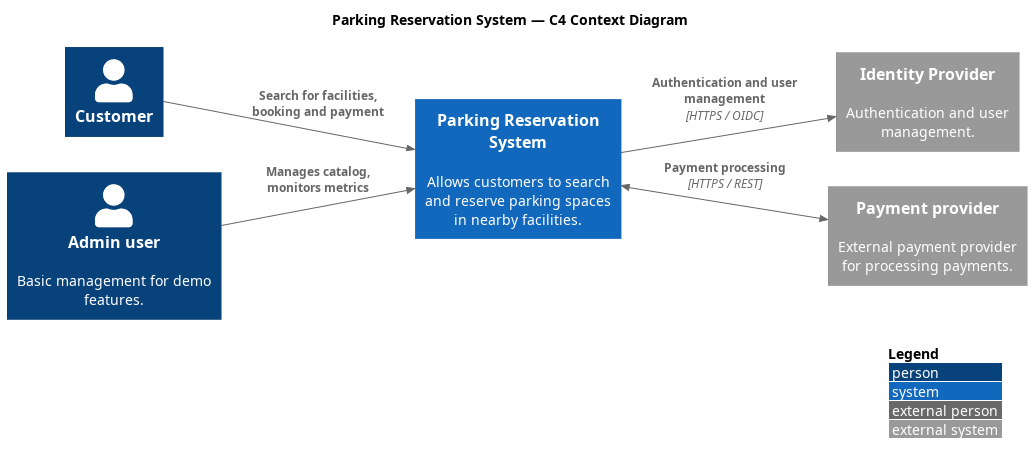

The diagram above was rendered by PlantUML. Its source (embedded in the PNG):
@startuml c4-context-diagram
!include https://raw.githubusercontent.com/plantuml-stdlib/C4-PlantUML/master/C4_Context.puml

title Parking Reservation System — C4 Context Diagram

' LAYOUT_TOP_DOWN()
LAYOUT_LEFT_RIGHT()
LAYOUT_WITH_LEGEND()

Person(customer, "Customer", "")
Person(admin, "Admin user", "Basic management for demo features.")

System(parking_reserve_system, "Parking Reservation System", "Allows customers to search and reserve parking spaces in nearby facilities.")

System_Ext(iam, "Identity Provider", "Authentication and user management.")

System_Ext(payment_provider, "Payment provider", "External payment provider for processing payments.")

Rel(customer, parking_reserve_system, "Search for facilities, booking and payment", "")

Rel(admin, parking_reserve_system, "Manages catalog, monitors metrics", "")

Rel(parking_reserve_system, iam, "Authentication and user management", "HTTPS / OIDC")

BiRel(parking_reserve_system, payment_provider, "Payment processing", "HTTPS / REST")

@enduml